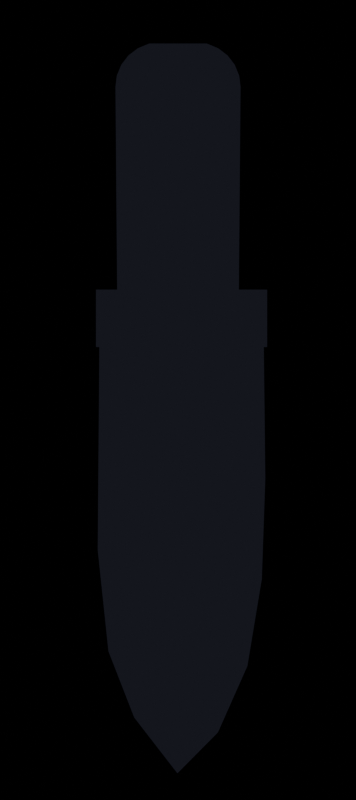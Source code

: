 # Source: knife.blend  (saved by Blender 5.2.44; exported with 4.5.12 LTS)
import bpy
from mathutils import Matrix  # noqa: F401  (used for matrix-valued properties, if any)

bpy.ops.wm.read_factory_settings(use_empty=True)
scene = bpy.context.scene
scene.name = 'Scene'

# ---- materials (node trees are filled in below, after node groups)
mat_blade = bpy.data.materials.new('Blade')
mat_knifeline = bpy.data.materials.new('KnifeLine')
mat_knifeline.use_backface_culling = True
mat_bladeedge = bpy.data.materials.new('BladeEdge')
mat_bladeshine = bpy.data.materials.new('BladeShine')
mat_bolster = bpy.data.materials.new('Bolster')
mat_handle = bpy.data.materials.new('Handle')
mat_handlelight = bpy.data.materials.new('HandleLight')
mat_rivets = bpy.data.materials.new('Rivets')

# ---- material node trees
mat_blade.use_nodes = True; mat_blade.node_tree.nodes.clear()
_N = mat_blade.node_tree.nodes; _L = mat_blade.node_tree.links
n0 = _N.new('ShaderNodeRGB'); n0.name = 'BASE'; n0.location = (0, 0)
n0.outputs[0].default_value = (0.8148, 0.8469, 0.8963, 1.0)
n1 = _N.new('ShaderNodeEmission'); n1.name = 'Emission'; n1.location = (0, 0)
n2 = _N.new('ShaderNodeOutputMaterial'); n2.name = 'Material Output'; n2.location = (0, 0)
_L.new(n0.outputs[0], n1.inputs[0])
_L.new(n1.outputs[0], n2.inputs[0])
n2.is_active_output = True
mat_knifeline.use_nodes = True; mat_knifeline.node_tree.nodes.clear()
_N = mat_knifeline.node_tree.nodes; _L = mat_knifeline.node_tree.links
n0 = _N.new('ShaderNodeRGB'); n0.name = 'BASE'; n0.location = (0, 0)
n0.outputs[0].default_value = (0.006995, 0.008023, 0.01229, 1.0)
n1 = _N.new('ShaderNodeEmission'); n1.name = 'Emission'; n1.location = (0, 0)
n2 = _N.new('ShaderNodeOutputMaterial'); n2.name = 'Material Output'; n2.location = (0, 0)
_L.new(n0.outputs[0], n1.inputs[0])
_L.new(n1.outputs[0], n2.inputs[0])
n2.is_active_output = True
mat_bladeedge.use_nodes = True; mat_bladeedge.node_tree.nodes.clear()
_N = mat_bladeedge.node_tree.nodes; _L = mat_bladeedge.node_tree.links
n0 = _N.new('ShaderNodeRGB'); n0.name = 'BASE'; n0.location = (0, 0)
n0.outputs[0].default_value = (0.4851, 0.5395, 0.6445, 1.0)
n1 = _N.new('ShaderNodeEmission'); n1.name = 'Emission'; n1.location = (0, 0)
n2 = _N.new('ShaderNodeOutputMaterial'); n2.name = 'Material Output'; n2.location = (0, 0)
_L.new(n0.outputs[0], n1.inputs[0])
_L.new(n1.outputs[0], n2.inputs[0])
n2.is_active_output = True
mat_bladeshine.use_nodes = True; mat_bladeshine.node_tree.nodes.clear()
_N = mat_bladeshine.node_tree.nodes; _L = mat_bladeshine.node_tree.links
n0 = _N.new('ShaderNodeRGB'); n0.name = 'BASE'; n0.location = (0, 0)
n0.outputs[0].default_value = (1.0, 1.0, 1.0, 1.0)
n1 = _N.new('ShaderNodeEmission'); n1.name = 'Emission'; n1.location = (0, 0)
n2 = _N.new('ShaderNodeOutputMaterial'); n2.name = 'Material Output'; n2.location = (0, 0)
_L.new(n0.outputs[0], n1.inputs[0])
_L.new(n1.outputs[0], n2.inputs[0])
n2.is_active_output = True
mat_bolster.use_nodes = True; mat_bolster.node_tree.nodes.clear()
_N = mat_bolster.node_tree.nodes; _L = mat_bolster.node_tree.links
n0 = _N.new('ShaderNodeRGB'); n0.name = 'BASE'; n0.location = (0, 0)
n0.outputs[0].default_value = (0.1981, 0.2307, 0.2961, 1.0)
n1 = _N.new('ShaderNodeEmission'); n1.name = 'Emission'; n1.location = (0, 0)
n2 = _N.new('ShaderNodeOutputMaterial'); n2.name = 'Material Output'; n2.location = (0, 0)
_L.new(n0.outputs[0], n1.inputs[0])
_L.new(n1.outputs[0], n2.inputs[0])
n2.is_active_output = True
mat_handle.use_nodes = True; mat_handle.node_tree.nodes.clear()
_N = mat_handle.node_tree.nodes; _L = mat_handle.node_tree.links
n0 = _N.new('ShaderNodeRGB'); n0.name = 'BASE'; n0.location = (0, 0)
n0.outputs[0].default_value = (0.06848, 0.02315, 0.01033, 1.0)
n1 = _N.new('ShaderNodeEmission'); n1.name = 'Emission'; n1.location = (0, 0)
n2 = _N.new('ShaderNodeOutputMaterial'); n2.name = 'Material Output'; n2.location = (0, 0)
_L.new(n0.outputs[0], n1.inputs[0])
_L.new(n1.outputs[0], n2.inputs[0])
n2.is_active_output = True
mat_handlelight.use_nodes = True; mat_handlelight.node_tree.nodes.clear()
_N = mat_handlelight.node_tree.nodes; _L = mat_handlelight.node_tree.links
n0 = _N.new('ShaderNodeRGB'); n0.name = 'BASE'; n0.location = (0, 0)
n0.outputs[0].default_value = (0.1559, 0.05613, 0.02217, 1.0)
n1 = _N.new('ShaderNodeEmission'); n1.name = 'Emission'; n1.location = (0, 0)
n2 = _N.new('ShaderNodeOutputMaterial'); n2.name = 'Material Output'; n2.location = (0, 0)
_L.new(n0.outputs[0], n1.inputs[0])
_L.new(n1.outputs[0], n2.inputs[0])
n2.is_active_output = True
mat_rivets.use_nodes = True; mat_rivets.node_tree.nodes.clear()
_N = mat_rivets.node_tree.nodes; _L = mat_rivets.node_tree.links
n0 = _N.new('ShaderNodeRGB'); n0.name = 'BASE'; n0.location = (0, 0)
n0.outputs[0].default_value = (0.6939, 0.7305, 0.7913, 1.0)
n1 = _N.new('ShaderNodeEmission'); n1.name = 'Emission'; n1.location = (0, 0)
n2 = _N.new('ShaderNodeOutputMaterial'); n2.name = 'Material Output'; n2.location = (0, 0)
_L.new(n0.outputs[0], n1.inputs[0])
_L.new(n1.outputs[0], n2.inputs[0])
n2.is_active_output = True

# ---- world
world_world = bpy.data.worlds.new('World'); scene.world = world_world
world_world.use_nodes = True; world_world.node_tree.nodes.clear()
_N = world_world.node_tree.nodes; _L = world_world.node_tree.links
n0 = _N.new('ShaderNodeBackground'); n0.name = 'Background'; n0.location = (-200, 100)
n0.inputs[0].default_value = (0.0, 0.0, 0.0, 1.0)
n0.inputs[1].default_value = 0.0
n1 = _N.new('ShaderNodeOutputWorld'); n1.name = 'World Output'; n1.location = (200, 100)
_L.new(n0.outputs[0], n1.inputs[0])
n1.is_active_output = True

# ---- cameras
cam_camera = bpy.data.cameras.new('Camera')
cam_camera.type = 'ORTHO'
cam_camera.clip_end = 200.0
cam_camera.ortho_scale = 1.125

# ---- meshes
me_blade = bpy.data.meshes.new('Blade')
me_blade.from_pydata([(0.0, -0.012, 0.0), (0.045, -0.012, 0.05), (0.085, -0.012, 0.14), (0.105, -0.012, 0.26), (0.11, -0.012, 0.4), (0.11, -0.012, 0.6), (-0.1, -0.012, 0.6), (-0.1, -0.012, 0.3), (-0.085, -0.012, 0.16), (-0.05, -0.012, 0.07), (0.0, 0.012, 0.0), (0.045, 0.012, 0.05), (0.085, 0.012, 0.14), (0.105, 0.012, 0.26), (0.11, 0.012, 0.4), (0.11, 0.012, 0.6), (-0.1, 0.012, 0.6), (-0.1, 0.012, 0.3), (-0.085, 0.012, 0.16), (-0.05, 0.012, 0.07)], [], [(0, 1, 2, 3, 4, 5, 6, 7, 8, 9), (19, 18, 17, 16, 15, 14, 13, 12, 11, 10), (0, 10, 11, 1), (1, 11, 12, 2), (2, 12, 13, 3), (3, 13, 14, 4), (4, 14, 15, 5), (5, 15, 16, 6), (6, 16, 17, 7), (7, 17, 18, 8), (8, 18, 19, 9), (9, 19, 10, 0)])
me_blade.materials.append(mat_blade)
me_blade.materials.append(mat_knifeline)
me_blade.update()
me_bladeedge = bpy.data.meshes.new('BladeEdge')
me_bladeedge.from_pydata([(0.0, -0.016, 0.0), (0.045, -0.016, 0.05), (0.085, -0.016, 0.14), (0.105, -0.016, 0.26), (0.11, -0.016, 0.4), (0.11, -0.016, 0.6), (0.076, -0.016, 0.6), (0.076, -0.016, 0.4), (0.07, -0.016, 0.27), (0.052, -0.016, 0.16), (0.022, -0.016, 0.075), (0.0, -0.013, 0.0), (0.045, -0.013, 0.05), (0.085, -0.013, 0.14), (0.105, -0.013, 0.26), (0.11, -0.013, 0.4), (0.11, -0.013, 0.6), (0.076, -0.013, 0.6), (0.076, -0.013, 0.4), (0.07, -0.013, 0.27), (0.052, -0.013, 0.16), (0.022, -0.013, 0.075)], [], [(0, 1, 2, 3, 4, 5, 6, 7, 8, 9, 10), (21, 20, 19, 18, 17, 16, 15, 14, 13, 12, 11), (0, 11, 12, 1), (1, 12, 13, 2), (2, 13, 14, 3), (3, 14, 15, 4), (4, 15, 16, 5), (5, 16, 17, 6), (6, 17, 18, 7), (7, 18, 19, 8), (8, 19, 20, 9), (9, 20, 21, 10), (10, 21, 11, 0)])
me_bladeedge.materials.append(mat_bladeedge)
me_bladeedge.update()
me_bladeshine = bpy.data.meshes.new('BladeShine')
me_bladeshine.from_pydata([(-0.075, -0.016, 0.22), (-0.06, -0.016, 0.22), (-0.06, -0.016, 0.55), (-0.075, -0.016, 0.55), (-0.075, -0.013, 0.22), (-0.06, -0.013, 0.22), (-0.06, -0.013, 0.55), (-0.075, -0.013, 0.55)], [], [(0, 1, 2, 3), (7, 6, 5, 4), (0, 4, 5, 1), (1, 5, 6, 2), (2, 6, 7, 3), (3, 7, 4, 0)])
me_bladeshine.materials.append(mat_bladeshine)
me_bladeshine.update()
me_bolster = bpy.data.meshes.new('Bolster')
me_bolster.from_pydata([(-0.105, -0.018, 0.595), (0.115, -0.018, 0.595), (0.115, -0.018, 0.655), (-0.105, -0.018, 0.655), (-0.105, 0.018, 0.595), (0.115, 0.018, 0.595), (0.115, 0.018, 0.655), (-0.105, 0.018, 0.655)], [], [(0, 1, 2, 3), (7, 6, 5, 4), (0, 4, 5, 1), (1, 5, 6, 2), (2, 6, 7, 3), (3, 7, 4, 0)])
me_bolster.materials.append(mat_bolster)
me_bolster.materials.append(mat_knifeline)
me_bolster.update()
me_handle = bpy.data.meshes.new('Handle')
me_handle.from_pydata([(-0.075, -0.02, 0.65), (0.075, -0.02, 0.65), (0.075, -0.02, 0.95), (0.0733, -0.02, 0.9629), (0.0683, -0.02, 0.975), (0.06036, -0.02, 0.9854), (0.05, -0.02, 0.9933), (0.03794, -0.02, 0.9983), (-0.03794, -0.02, 0.9983), (-0.05, -0.02, 0.9933), (-0.06036, -0.02, 0.9854), (-0.0683, -0.02, 0.975), (-0.0733, -0.02, 0.9629), (-0.075, -0.02, 0.95), (-0.075, 0.02, 0.65), (0.075, 0.02, 0.65), (0.075, 0.02, 0.95), (0.0733, 0.02, 0.9629), (0.0683, 0.02, 0.975), (0.06036, 0.02, 0.9854), (0.05, 0.02, 0.9933), (0.03794, 0.02, 0.9983), (-0.03794, 0.02, 0.9983), (-0.05, 0.02, 0.9933), (-0.06036, 0.02, 0.9854), (-0.0683, 0.02, 0.975), (-0.0733, 0.02, 0.9629), (-0.075, 0.02, 0.95)], [], [(0, 1, 2, 3, 4, 5, 6, 7, 8, 9, 10, 11, 12, 13), (27, 26, 25, 24, 23, 22, 21, 20, 19, 18, 17, 16, 15, 14), (0, 14, 15, 1), (1, 15, 16, 2), (2, 16, 17, 3), (3, 17, 18, 4), (4, 18, 19, 5), (5, 19, 20, 6), (6, 20, 21, 7), (7, 21, 22, 8), (8, 22, 23, 9), (9, 23, 24, 10), (10, 24, 25, 11), (11, 25, 26, 12), (12, 26, 27, 13), (13, 27, 14, 0)])
me_handle.materials.append(mat_handle)
me_handle.materials.append(mat_knifeline)
me_handle.update()
me_handlelight = bpy.data.meshes.new('HandleLight')
me_handlelight.from_pydata([(-0.06, -0.024, 0.67), (-0.035, -0.024, 0.67), (-0.035, -0.024, 0.96), (-0.06, -0.024, 0.95), (-0.06, -0.021, 0.67), (-0.035, -0.021, 0.67), (-0.035, -0.021, 0.96), (-0.06, -0.021, 0.95)], [], [(0, 1, 2, 3), (7, 6, 5, 4), (0, 4, 5, 1), (1, 5, 6, 2), (2, 6, 7, 3), (3, 7, 4, 0)])
me_handlelight.materials.append(mat_handlelight)
me_handlelight.update()
me_rivets = bpy.data.meshes.new('Rivets')
me_rivets.from_pydata([(0.028, -0.025, 0.72), (0.02559, -0.025, 0.729), (0.019, -0.025, 0.7356), (0.01, -0.025, 0.738), (0.001, -0.025, 0.7356), (-0.005588, -0.025, 0.729), (-0.008, -0.025, 0.72), (-0.005588, -0.025, 0.711), (0.001, -0.025, 0.7044), (0.01, -0.025, 0.702), (0.019, -0.025, 0.7044), (0.02559, -0.025, 0.711), (0.028, -0.021, 0.72), (0.02559, -0.021, 0.729), (0.019, -0.021, 0.7356), (0.01, -0.021, 0.738), (0.001, -0.021, 0.7356), (-0.005588, -0.021, 0.729), (-0.008, -0.021, 0.72), (-0.005588, -0.021, 0.711), (0.001, -0.021, 0.7044), (0.01, -0.021, 0.702), (0.019, -0.021, 0.7044), (0.02559, -0.021, 0.711), (0.028, -0.025, 0.81), (0.02559, -0.025, 0.819), (0.019, -0.025, 0.8256), (0.01, -0.025, 0.828), (0.001, -0.025, 0.8256), (-0.005588, -0.025, 0.819), (-0.008, -0.025, 0.81), (-0.005588, -0.025, 0.801), (0.001, -0.025, 0.7944), (0.01, -0.025, 0.792), (0.019, -0.025, 0.7944), (0.02559, -0.025, 0.801), (0.028, -0.021, 0.81), (0.02559, -0.021, 0.819), (0.019, -0.021, 0.8256), (0.01, -0.021, 0.828), (0.001, -0.021, 0.8256), (-0.005588, -0.021, 0.819), (-0.008, -0.021, 0.81), (-0.005588, -0.021, 0.801), (0.001, -0.021, 0.7944), (0.01, -0.021, 0.792), (0.019, -0.021, 0.7944), (0.02559, -0.021, 0.801), (0.028, -0.025, 0.9), (0.02559, -0.025, 0.909), (0.019, -0.025, 0.9156), (0.01, -0.025, 0.918), (0.001, -0.025, 0.9156), (-0.005588, -0.025, 0.909), (-0.008, -0.025, 0.9), (-0.005588, -0.025, 0.891), (0.001, -0.025, 0.8844), (0.01, -0.025, 0.882), (0.019, -0.025, 0.8844), (0.02559, -0.025, 0.891), (0.028, -0.021, 0.9), (0.02559, -0.021, 0.909), (0.019, -0.021, 0.9156), (0.01, -0.021, 0.918), (0.001, -0.021, 0.9156), (-0.005588, -0.021, 0.909), (-0.008, -0.021, 0.9), (-0.005588, -0.021, 0.891), (0.001, -0.021, 0.8844), (0.01, -0.021, 0.882), (0.019, -0.021, 0.8844), (0.02559, -0.021, 0.891)], [], [(0, 1, 2, 3, 4, 5, 6, 7, 8, 9, 10, 11), (23, 22, 21, 20, 19, 18, 17, 16, 15, 14, 13, 12), (0, 12, 13, 1), (1, 13, 14, 2), (2, 14, 15, 3), (3, 15, 16, 4), (4, 16, 17, 5), (5, 17, 18, 6), (6, 18, 19, 7), (7, 19, 20, 8), (8, 20, 21, 9), (9, 21, 22, 10), (10, 22, 23, 11), (11, 23, 12, 0), (24, 25, 26, 27, 28, 29, 30, 31, 32, 33, 34, 35), (47, 46, 45, 44, 43, 42, 41, 40, 39, 38, 37, 36), (24, 36, 37, 25), (25, 37, 38, 26), (26, 38, 39, 27), (27, 39, 40, 28), (28, 40, 41, 29), (29, 41, 42, 30), (30, 42, 43, 31), (31, 43, 44, 32), (32, 44, 45, 33), (33, 45, 46, 34), (34, 46, 47, 35), (35, 47, 36, 24), (48, 49, 50, 51, 52, 53, 54, 55, 56, 57, 58, 59), (71, 70, 69, 68, 67, 66, 65, 64, 63, 62, 61, 60), (48, 60, 61, 49), (49, 61, 62, 50), (50, 62, 63, 51), (51, 63, 64, 52), (52, 64, 65, 53), (53, 65, 66, 54), (54, 66, 67, 55), (55, 67, 68, 56), (56, 68, 69, 57), (57, 69, 70, 58), (58, 70, 71, 59), (59, 71, 60, 48)])
me_rivets.materials.append(mat_rivets)
me_rivets.update()

# ---- objects
ob_camera = bpy.data.objects.new('Camera', cam_camera)
ob_blade = bpy.data.objects.new('Blade', me_blade)
ob_bladeedge = bpy.data.objects.new('BladeEdge', me_bladeedge)
ob_bladeshine = bpy.data.objects.new('BladeShine', me_bladeshine)
ob_bolster = bpy.data.objects.new('Bolster', me_bolster)
ob_handle = bpy.data.objects.new('Handle', me_handle)
ob_handlelight = bpy.data.objects.new('HandleLight', me_handlelight)
ob_rivets = bpy.data.objects.new('Rivets', me_rivets)

# ---- transforms, parenting, visibility, modifiers, constraints
ob_camera.location = (0.0, -50.0, 0.5)
ob_camera.rotation_euler = (1.571, 0.0, 0.0)
ob_blade.location = (0.0, 0.0, 0.0)
_m = ob_blade.modifiers.new('Outline', 'SOLIDIFY')
_m.thickness = 0.018
_m.offset = 1.0
_m.material_offset = 1
_m.use_rim = False
_m.use_flip_normals = True
ob_bladeedge.location = (0.0, 0.0, 0.0)
ob_bladeshine.location = (0.0, 0.0, 0.0)
ob_bolster.location = (0.0, 0.0, 0.0)
_m = ob_bolster.modifiers.new('Outline', 'SOLIDIFY')
_m.thickness = 0.018
_m.offset = 1.0
_m.material_offset = 1
_m.use_rim = False
_m.use_flip_normals = True
ob_handle.location = (0.0, 0.0, 0.0)
_m = ob_handle.modifiers.new('Outline', 'SOLIDIFY')
_m.thickness = 0.018
_m.offset = 1.0
_m.material_offset = 1
_m.use_rim = False
_m.use_flip_normals = True
ob_handlelight.location = (0.0, 0.0, 0.0)
ob_rivets.location = (0.0, 0.0, 0.0)

# ---- collection membership
scene.collection.objects.link(ob_camera)
scene.collection.objects.link(ob_blade)
scene.collection.objects.link(ob_bladeedge)
scene.collection.objects.link(ob_bladeshine)
scene.collection.objects.link(ob_bolster)
scene.collection.objects.link(ob_handle)
scene.collection.objects.link(ob_handlelight)
scene.collection.objects.link(ob_rivets)

# ---- scene / render settings (as saved in the file)
scene.camera = ob_camera
scene.frame_start = 1; scene.frame_end = 250; scene.frame_set(1)
scene.render.engine = 'BLENDER_EEVEE_NEXT'
scene.render.resolution_x = 64
scene.render.resolution_y = 144
scene.render.filter_size = 1.0
scene.render.film_transparent = True
scene.render.bake_bias = 0.0
scene.render.bake_samples = 0
scene.render.compositor_device = 'GPU'
scene.eevee.taa_render_samples = 16
scene.eevee.use_volume_custom_range = False
scene.eevee.fast_gi_thickness_near = 0.1
scene.eevee.fast_gi_thickness_far = 0.0
scene.eevee.ray_tracing_options.screen_trace_thickness = 0.1
scene.view_settings.view_transform = 'Standard'
bpy.context.view_layer.update()
